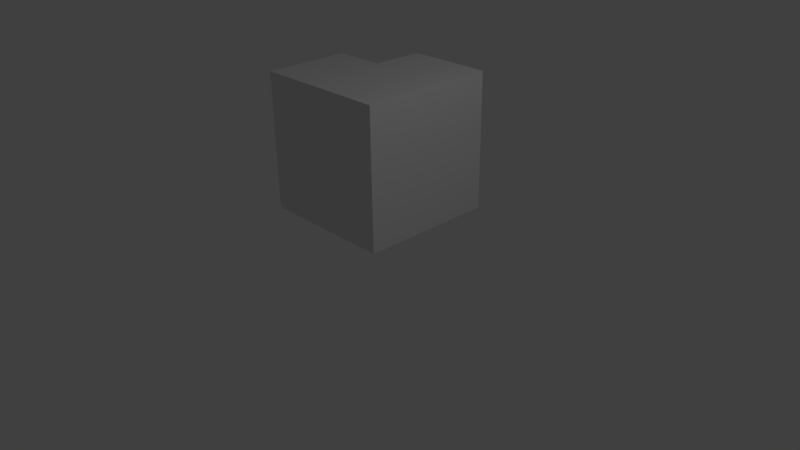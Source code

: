 # Source: 1.blend  (saved by Blender 2.77.0; exported with 4.5.12 LTS)
import bpy
from mathutils import Matrix  # noqa: F401  (used for matrix-valued properties, if any)

bpy.ops.wm.read_factory_settings(use_empty=True)
scene = bpy.context.scene
scene.name = 'Scene'

# ---- collections
col_collection_1 = bpy.data.collections.new('Collection 1'); scene.collection.children.link(col_collection_1)

# ---- materials (node trees are filled in below, after node groups)
mat_material_004 = bpy.data.materials.new('Material.004')
mat_material_004.alpha_threshold = 0.0
mat_material_004.use_transparent_shadow = False
mat_material_004.roughness = 0.5
mat_material_004.line_color = (0.0, 0.0, 0.0, 1.0)

# ---- material node trees

# ---- world
world_world = bpy.data.worlds.new('World'); scene.world = world_world
world_world.color = (0.05088, 0.05088, 0.05088)
world_world.use_sun_shadow = False
world_world.sun_shadow_jitter_overblur = 0.0
world_world.cycles.sampling_method = 'MANUAL'

# ---- cameras
cam_camera = bpy.data.cameras.new('Camera')
cam_camera.clip_end = 100.0
cam_camera.lens = 35.0
cam_camera.sensor_width = 32.0
cam_camera.sensor_height = 18.0
cam_camera.ortho_scale = 7.314
cam_camera.dof.focus_distance = 0.0
cam_camera.dof.aperture_fstop = 128.0

# ---- lights
light_lamp = bpy.data.lights.new('Lamp', 'POINT')
light_lamp.transmission_factor = 0.0
light_lamp.cutoff_distance = 30.0
light_lamp.energy = 100.0
light_lamp.shadow_buffer_clip_start = 1.001
light_lamp.shadow_soft_size = 0.1
light_lamp.shadow_maximum_resolution = 0.006
light_lamp.use_absolute_resolution = True

# ---- meshes
me_cube_003 = bpy.data.meshes.new('Cube.003')
me_cube_003.from_pydata([(1.0, 1.0, -1.0), (1.0, -1.0, -1.0), (-1.0, -1.0, -1.0), (-1.0, 1.0, -1.0), (1.0, 1.0, 1.0), (1.0, -1.0, 1.0), (-1.0, -1.0, 1.0), (1.0, -5.96e-08, -1.0), (1.788e-07, 1.0, -1.0), (1.0, 1.0, 0.0), (0.0, -1.0, -1.0), (1.0, -1.0, 0.0), (-1.0, 2.98e-07, -1.0), (-1.0, -1.0, 0.0), (1.0, -5.364e-07, 1.0), (2.384e-07, 1.0, 1.0), (-5.364e-07, -1.0, 1.0), (-1.0, 1.788e-07, 1.0), (-1.0, 2.384e-07, 0.0), (-2.98e-07, -1.0, 0.0), (1.0, -2.98e-07, 0.0), (-1.49e-07, -1.788e-07, 1.0), (5.96e-08, 1.192e-07, -1.0), (1.0, -0.5, -1.0), (-0.5, 1.0, -1.0), (1.0, 1.0, 0.5), (-0.5, -1.0, -1.0), (1.0, -1.0, 0.5), (-1.0, 0.5, -1.0), (-1.0, -1.0, 0.5), (1.0, -0.5, 1.0), (-0.5, -1.0, 1.0), (1.0, 0.5, -1.0), (0.5, 1.0, -1.0), (1.0, 1.0, -0.5), (0.5, -1.0, -1.0), (1.0, -1.0, -0.5), (-1.0, -0.5, -1.0), (-1.0, -1.0, -0.5), (-1.0, 1.0, -0.5), (1.0, 0.5, 1.0), (0.5, 1.0, 1.0), (0.5, -1.0, 1.0), (-1.0, -0.5, 1.0), (0.5, 1.0, 0.0), (2.384e-07, 1.0, 0.5), (2.086e-07, 1.0, -0.5), (-1.0, -0.5, 0.0), (-1.0, 2.682e-07, -0.5), (-1.0, 2.086e-07, 0.5), (-0.5, -1.0, 0.0), (0.5, -1.0, 0.0), (-1.49e-07, -1.0, -0.5), (-4.172e-07, -1.0, 0.5), (1.0, -0.5, 0.0), (1.0, 0.5, 0.0), (1.0, -1.788e-07, -0.5), (1.0, -4.172e-07, 0.5), (-3.427e-07, -0.5, 1.0), (4.47e-08, 0.5, 1.0), (0.5, -3.576e-07, 1.0), (-0.5, 0.0, 1.0), (-0.5, 2.086e-07, -1.0), (0.5, 2.98e-08, -1.0), (1.192e-07, 0.5, -1.0), (2.98e-08, -0.5, -1.0), (0.5, -0.5, -1.0), (0.5, 0.5, -1.0), (-0.5, 0.5, -1.0), (0.5, 0.5, 1.0), (0.5, -0.5, 1.0), (1.0, 0.5, 0.5), (1.0, 0.5, -0.5), (1.0, -0.5, -0.5), (0.5, -1.0, 0.5), (0.5, -1.0, -0.5), (-0.5, -1.0, -0.5), (-1.0, -0.5, 0.5), (-1.0, -0.5, -0.5), (-1.0, 0.5, -0.5), (0.5, 1.0, -0.5), (0.5, 1.0, 0.5), (-0.5, 1.0, -0.5), (-0.5, -1.0, 0.5), (1.0, -0.5, 0.5), (-0.5, -0.5, 1.0), (-0.5, -0.5, -1.0), (1.0, -0.75, -1.0), (-0.75, 1.0, -1.0), (1.0, 1.0, 0.75), (-0.75, -1.0, -1.0), (1.0, -1.0, 0.75), (-1.0, 0.75, -1.0), (-1.0, -1.0, 0.75), (1.0, -0.75, 1.0), (-0.75, -1.0, 1.0), (1.0, 0.25, -1.0), (0.25, 1.0, -1.0), (1.0, 1.0, -0.25), (0.25, -1.0, -1.0), (1.0, -1.0, -0.25), (-1.0, -0.25, -1.0), (-1.0, -1.0, -0.25), (-1.0, 1.0, -0.25), (1.0, 0.25, 1.0), (0.25, 1.0, 1.0), (0.25, -1.0, 1.0), (-1.0, -0.25, 1.0), (0.25, 1.0, 0.0), (2.384e-07, 1.0, 0.75), (2.235e-07, 1.0, -0.25), (-1.0, -0.25, 0.0), (-1.0, 2.831e-07, -0.75), (-1.0, 2.235e-07, 0.25), (-0.75, -1.0, 0.0), (0.25, -1.0, 0.0), (-7.451e-08, -1.0, -0.75), (-3.576e-07, -1.0, 0.25), (1.0, -0.75, 0.0), (1.0, 0.25, 0.0), (1.0, -1.192e-07, -0.75), (1.0, -3.576e-07, 0.25), (-4.396e-07, -0.75, 1.0), (-5.215e-08, 0.25, 1.0), (0.75, -4.47e-07, 1.0), (-0.25, -8.941e-08, 1.0), (-0.75, 2.533e-07, -1.0), (0.25, 7.451e-08, -1.0), (1.49e-07, 0.75, -1.0), (4.47e-08, -0.25, -1.0), (1.0, -0.25, -1.0), (-0.25, 1.0, -1.0), (1.0, 1.0, 0.25), (-0.25, -1.0, -1.0), (1.0, -1.0, 0.25), (-1.0, 0.25, -1.0), (-1.0, -1.0, 0.25), (1.0, -0.25, 1.0), (-0.25, 1.0, 1.0), (-0.25, -1.0, 1.0), (-1.0, 0.25, 1.0), (1.0, 0.75, -1.0), (0.75, 1.0, -1.0), (1.0, 1.0, -0.75), (0.75, -1.0, -1.0), (1.0, -1.0, -0.75), (-1.0, -0.75, -1.0), (-1.0, -1.0, -0.75), (-1.0, 1.0, -0.75), (1.0, 0.75, 1.0), (0.75, 1.0, 1.0), (0.75, -1.0, 1.0), (-1.0, -0.75, 1.0), (0.75, 1.0, 0.0), (1.937e-07, 1.0, -0.75), (-1.0, 0.25, 0.0), (-1.0, -0.75, 0.0), (-1.0, 2.533e-07, -0.25), (-1.0, 1.937e-07, 0.75), (-0.25, -1.0, 0.0), (0.75, -1.0, 0.0), (-2.235e-07, -1.0, -0.25), (-4.768e-07, -1.0, 0.75), (1.0, -0.25, 0.0), (1.0, 0.75, 0.0), (1.0, -2.384e-07, -0.25), (1.0, -4.768e-07, 0.75), (-2.459e-07, -0.25, 1.0), (1.416e-07, 0.75, 1.0), (0.25, -2.682e-07, 1.0), (-0.75, 8.941e-08, 1.0), (-0.25, 1.639e-07, -1.0), (0.75, -1.49e-08, -1.0), (8.941e-08, 0.25, -1.0), (1.49e-08, -0.75, -1.0), (0.25, -0.5, -1.0), (0.75, -0.5, -1.0), (0.5, -0.25, -1.0), (0.5, -0.75, -1.0), (0.25, 0.5, -1.0), (0.75, 0.5, -1.0), (0.5, 0.75, -1.0), (0.5, 0.25, -1.0), (-0.75, 0.5, -1.0), (-0.25, 0.5, -1.0), (-0.5, 0.75, -1.0), (-0.5, 0.25, -1.0), (-0.5, 0.25, 1.0), (-0.25, 0.5, 1.0), (0.5, 0.25, 1.0), (0.5, 0.75, 1.0), (0.75, 0.5, 1.0), (0.25, 0.5, 1.0), (0.5, -0.75, 1.0), (0.5, -0.25, 1.0), (0.75, -0.5, 1.0), (0.25, -0.5, 1.0), (1.0, 0.25, 0.5), (1.0, 0.75, 0.5), (1.0, 0.5, 0.25), (1.0, 0.5, 0.75), (1.0, 0.25, -0.5), (1.0, 0.75, -0.5), (1.0, 0.5, -0.75), (1.0, 0.5, -0.25), (1.0, -0.75, -0.5), (1.0, -0.25, -0.5), (1.0, -0.5, -0.75), (1.0, -0.5, -0.25), (0.25, -1.0, 0.5), (0.75, -1.0, 0.5), (0.5, -1.0, 0.25), (0.5, -1.0, 0.75), (0.25, -1.0, -0.5), (0.75, -1.0, -0.5), (0.5, -1.0, -0.75), (0.5, -1.0, -0.25), (-0.75, -1.0, -0.5), (-0.25, -1.0, -0.5), (-0.5, -1.0, -0.75), (-0.5, -1.0, -0.25), (-1.0, -0.25, 0.5), (-1.0, -0.75, 0.5), (-1.0, -0.5, 0.25), (-1.0, -0.5, 0.75), (-1.0, -0.25, -0.5), (-1.0, -0.75, -0.5), (-1.0, -0.5, -0.75), (-1.0, -0.5, -0.25), (-1.0, 0.75, -0.5), (-1.0, 0.25, -0.5), (-1.0, 0.5, -0.75), (-1.0, 0.5, -0.25), (0.25, 1.0, -0.5), (0.75, 1.0, -0.5), (0.5, 1.0, -0.25), (0.5, 1.0, -0.75), (0.25, 1.0, 0.5), (0.75, 1.0, 0.5), (0.5, 1.0, 0.75), (0.5, 1.0, 0.25), (-0.75, 1.0, -0.5), (-0.25, 1.0, -0.5), (-0.5, 1.0, -0.25), (-0.5, 1.0, -0.75), (-1.0, 0.25, 0.5), (-0.75, -1.0, 0.5), (-0.25, -1.0, 0.5), (-0.5, -1.0, 0.25), (-0.5, -1.0, 0.75), (1.0, -0.75, 0.5), (1.0, -0.25, 0.5), (1.0, -0.5, 0.25), (1.0, -0.5, 0.75), (-0.5, -0.75, 1.0), (-0.5, -0.25, 1.0), (-0.25, -0.5, 1.0), (-0.75, -0.5, 1.0), (-0.75, -0.5, -1.0), (-0.25, -0.5, -1.0), (-0.5, -0.25, -1.0), (-0.5, -0.75, -1.0), (-0.25, -0.75, -1.0), (-0.25, -0.25, -1.0), (-0.75, -0.25, -1.0), (-0.75, -0.25, 1.0), (-0.25, -0.25, 1.0), (-0.25, -0.75, 1.0), (1.0, -0.25, 0.75), (1.0, -0.25, 0.25), (1.0, -0.75, 0.25), (-0.25, -1.0, 0.75), (-0.25, -1.0, 0.25), (-0.75, -1.0, 0.25), (-1.0, 0.25, 0.75), (-1.0, 0.25, 0.25), (-0.25, 1.0, -0.75), (-0.25, 1.0, -0.25), (-0.75, 1.0, -0.25), (0.75, 1.0, 0.25), (0.75, 1.0, 0.75), (0.25, 1.0, 0.75), (0.75, 1.0, -0.75), (0.75, 1.0, -0.25), (0.25, 1.0, -0.25), (-1.0, 0.25, -0.25), (-1.0, 0.25, -0.75), (-1.0, 0.75, -0.75), (-1.0, -0.75, -0.25), (-1.0, -0.75, -0.75), (-1.0, -0.25, -0.75), (-1.0, -0.75, 0.75), (-1.0, -0.75, 0.25), (-1.0, -0.25, 0.25), (-0.25, -1.0, -0.25), (-0.25, -1.0, -0.75), (-0.75, -1.0, -0.75), (0.75, -1.0, -0.25), (0.75, -1.0, -0.75), (0.25, -1.0, -0.75), (0.75, -1.0, 0.75), (0.75, -1.0, 0.25), (0.25, -1.0, 0.25), (1.0, -0.25, -0.25), (1.0, -0.25, -0.75), (1.0, -0.75, -0.75), (1.0, 0.75, -0.25), (1.0, 0.75, -0.75), (1.0, 0.25, -0.75), (1.0, 0.75, 0.75), (1.0, 0.75, 0.25), (1.0, 0.25, 0.25), (0.25, -0.25, 1.0), (0.75, -0.25, 1.0), (0.75, -0.75, 1.0), (0.25, 0.75, 1.0), (0.75, 0.75, 1.0), (0.75, 0.25, 1.0), (-0.25, 0.75, 1.0), (-0.25, 0.25, 1.0), (-0.25, 0.25, -1.0), (-0.25, 0.75, -1.0), (-0.75, 0.75, -1.0), (0.75, 0.25, -1.0), (0.75, 0.75, -1.0), (0.25, 0.75, -1.0), (0.75, -0.75, -1.0), (0.75, -0.25, -1.0), (0.25, -0.25, -1.0), (0.25, -0.75, -1.0), (0.25, 0.25, -1.0), (-0.75, 0.25, -1.0), (-0.75, 0.25, 1.0), (0.25, 0.25, 1.0), (0.25, -0.75, 1.0), (1.0, 0.25, 0.75), (1.0, 0.25, -0.25), (1.0, -0.75, -0.25), (0.25, -1.0, 0.75), (0.25, -1.0, -0.25), (-0.75, -1.0, -0.25), (-1.0, -0.25, 0.75), (-1.0, -0.25, -0.25), (-1.0, 0.75, -0.25), (0.25, 1.0, -0.75), (0.25, 1.0, 0.25), (-0.75, 1.0, -0.75), (-0.75, -1.0, 0.75), (1.0, -0.75, 0.75), (-0.75, -0.75, 1.0), (-0.75, -0.75, -1.0), (1.056, -1.681, -0.1939), (1.056, -0.6814, -1.194)], [(351, 352)], [(350, 90, 2, 146), (349, 152, 6, 95), (348, 94, 5, 91), (347, 95, 6, 93), (346, 88, 3, 148), (344, 97, 8, 154), (342, 111, 18, 157), (341, 107, 17, 158), (340, 114, 13, 102), (339, 115, 19, 161), (338, 106, 16, 162), (337, 118, 11, 100), (336, 119, 20, 165), (335, 104, 14, 166), (334, 122, 16, 106), (333, 123, 21, 169), (332, 140, 17, 170), (331, 126, 12, 135), (330, 127, 22, 173), (329, 99, 10, 174), (328, 175, 65, 129), (327, 176, 66, 177), (326, 144, 35, 178), (325, 179, 64, 128), (324, 180, 67, 181), (323, 172, 63, 182), (322, 183, 28, 92), (321, 184, 68, 185), (320, 171, 62, 186), (319, 187, 61, 125), (317, 189, 60, 124), (316, 190, 69, 191), (315, 168, 59, 192), (314, 193, 42, 151), (313, 194, 70, 195), (312, 167, 58, 196), (311, 197, 57, 121), (310, 198, 71, 199), (309, 149, 40, 200), (308, 201, 56, 120), (307, 202, 72, 203), (306, 164, 55, 204), (305, 205, 36, 145), (304, 206, 73, 207), (303, 163, 54, 208), (302, 209, 53, 117), (301, 210, 74, 211), (300, 151, 42, 212), (299, 213, 52, 116), (298, 214, 75, 215), (297, 160, 51, 216), (296, 217, 38, 147), (295, 218, 76, 219), (294, 159, 50, 220), (293, 221, 49, 113), (292, 222, 77, 223), (291, 152, 43, 224), (290, 225, 48, 112), (289, 226, 78, 227), (288, 156, 47, 228), (287, 229, 39, 148), (286, 230, 79, 231), (284, 233, 46, 110), (283, 234, 80, 235), (282, 142, 33, 236), (281, 237, 45, 109), (280, 238, 81, 239), (279, 153, 44, 240), (278, 241, 39, 103), (277, 242, 82, 243), (276, 131, 24, 244), (273, 246, 29, 136), (272, 247, 83, 248), (271, 139, 31, 249), (270, 250, 27, 134), (269, 251, 84, 252), (268, 137, 30, 253), (267, 254, 31, 139), (266, 255, 85, 256), (265, 107, 43, 257), (264, 258, 37, 101), (263, 259, 86, 260), (262, 133, 26, 261), (259, 262, 261, 86), (65, 174, 262, 259), (174, 10, 133, 262), (171, 263, 260, 62), (22, 129, 263, 171), (129, 65, 259, 263), (126, 264, 101, 12), (62, 260, 264, 126), (260, 86, 258, 264), (255, 265, 257, 85), (61, 170, 265, 255), (170, 17, 107, 265), (167, 266, 256, 58), (21, 125, 266, 167), (125, 61, 255, 266), (122, 267, 139, 16), (58, 256, 267, 122), (256, 85, 254, 267), (251, 268, 253, 84), (57, 166, 268, 251), (166, 14, 137, 268), (163, 269, 252, 54), (20, 121, 269, 163), (121, 57, 251, 269), (118, 270, 134, 11), (54, 252, 270, 118), (252, 84, 250, 270), (247, 271, 249, 83), (53, 162, 271, 247), (162, 16, 139, 271), (159, 272, 248, 50), (19, 117, 272, 159), (117, 53, 247, 272), (114, 273, 136, 13), (50, 248, 273, 114), (248, 83, 246, 273), (49, 158, 274, 245), (158, 17, 140, 274), (18, 113, 275, 155), (113, 49, 245, 275), (242, 276, 244, 82), (46, 154, 276, 242), (154, 8, 131, 276), (110, 46, 242, 277), (243, 82, 241, 278), (15, 109, 45, 103, 138), (138, 103, 343, 232, 285, 319, 188, 318), (274, 140, 332, 187, 319, 285, 155, 275, 245), (238, 279, 240, 81), (25, 132, 279, 238), (132, 9, 153, 279), (150, 280, 239, 41), (4, 89, 280, 150), (89, 25, 238, 280), (105, 281, 109, 15), (41, 239, 281, 105), (239, 81, 237, 281), (234, 282, 236, 80), (34, 143, 282, 234), (143, 0, 142, 282), (153, 283, 235, 44), (9, 98, 283, 153), (98, 34, 234, 283), (44, 235, 284, 108), (235, 80, 233, 284), (230, 285, 232, 79), (48, 157, 285, 230), (157, 18, 155, 285), (135, 286, 231, 28), (12, 112, 286, 135), (112, 48, 230, 286), (92, 287, 148, 3), (28, 231, 287, 92), (231, 79, 229, 287), (226, 288, 228, 78), (38, 102, 288, 226), (102, 13, 156, 288), (146, 289, 227, 37), (2, 147, 289, 146), (147, 38, 226, 289), (101, 290, 112, 12), (37, 227, 290, 101), (227, 78, 225, 290), (222, 291, 224, 77), (29, 93, 291, 222), (93, 6, 152, 291), (156, 292, 223, 47), (13, 136, 292, 156), (136, 29, 222, 292), (111, 293, 113, 18), (47, 223, 293, 111), (223, 77, 221, 293), (218, 294, 220, 76), (52, 161, 294, 218), (161, 19, 159, 294), (133, 295, 219, 26), (10, 116, 295, 133), (116, 52, 218, 295), (90, 296, 147, 2), (26, 219, 296, 90), (219, 76, 217, 296), (214, 297, 216, 75), (36, 100, 297, 214), (100, 11, 160, 297), (144, 298, 215, 35), (1, 145, 298, 144), (145, 36, 214, 298), (99, 299, 116, 10), (35, 215, 299, 99), (215, 75, 213, 299), (210, 300, 212, 74), (27, 91, 300, 210), (91, 5, 151, 300), (160, 301, 211, 51), (11, 134, 301, 160), (134, 27, 210, 301), (115, 302, 117, 19), (51, 211, 302, 115), (211, 74, 209, 302), (206, 303, 208, 73), (56, 165, 303, 206), (165, 20, 163, 303), (130, 304, 207, 23), (7, 120, 304, 130), (120, 56, 206, 304), (87, 305, 145, 1), (23, 207, 305, 87), (207, 73, 205, 305), (202, 306, 204, 72), (34, 98, 306, 202), (98, 9, 164, 306), (141, 307, 203, 32), (0, 143, 307, 141), (143, 34, 202, 307), (96, 308, 120, 7), (32, 203, 308, 96), (203, 72, 201, 308), (198, 309, 200, 71), (25, 89, 309, 198), (89, 4, 149, 309), (164, 310, 199, 55), (9, 132, 310, 164), (132, 25, 198, 310), (119, 311, 121, 20), (55, 199, 311, 119), (199, 71, 197, 311), (194, 312, 196, 70), (60, 169, 312, 194), (169, 21, 167, 312), (137, 313, 195, 30), (14, 124, 313, 137), (124, 60, 194, 313), (94, 314, 151, 5), (30, 195, 314, 94), (195, 70, 193, 314), (190, 315, 192, 69), (41, 105, 315, 190), (105, 15, 168, 315), (149, 316, 191, 40), (4, 150, 316, 149), (150, 41, 190, 316), (104, 317, 124, 14), (40, 191, 317, 104), (191, 69, 189, 317), (168, 318, 188, 59), (15, 138, 318, 168), (123, 319, 125, 21), (59, 188, 319, 123), (184, 320, 186, 68), (64, 173, 320, 184), (173, 22, 171, 320), (131, 321, 185, 24), (8, 128, 321, 131), (128, 64, 184, 321), (88, 322, 92, 3), (24, 185, 322, 88), (185, 68, 183, 322), (180, 323, 182, 67), (32, 96, 323, 180), (96, 7, 172, 323), (142, 324, 181, 33), (0, 141, 324, 142), (141, 32, 180, 324), (97, 325, 128, 8), (33, 181, 325, 97), (181, 67, 179, 325), (176, 326, 178, 66), (23, 87, 326, 176), (87, 1, 144, 326), (172, 327, 177, 63), (7, 130, 327, 172), (130, 23, 176, 327), (127, 328, 129, 22), (63, 177, 328, 127), (177, 66, 175, 328), (175, 329, 174, 65), (66, 178, 329, 175), (178, 35, 99, 329), (179, 330, 173, 64), (67, 182, 330, 179), (182, 63, 127, 330), (183, 331, 135, 28), (68, 186, 331, 183), (186, 62, 126, 331), (187, 332, 170, 61), (189, 333, 169, 60), (69, 192, 333, 189), (192, 59, 123, 333), (193, 334, 106, 42), (70, 196, 334, 193), (196, 58, 122, 334), (197, 335, 166, 57), (71, 200, 335, 197), (200, 40, 104, 335), (201, 336, 165, 56), (72, 204, 336, 201), (204, 55, 119, 336), (205, 337, 100, 36), (73, 208, 337, 205), (208, 54, 118, 337), (209, 338, 162, 53), (74, 212, 338, 209), (212, 42, 106, 338), (213, 339, 161, 52), (75, 216, 339, 213), (216, 51, 115, 339), (217, 340, 102, 38), (76, 220, 340, 217), (220, 50, 114, 340), (221, 341, 158, 49), (77, 224, 341, 221), (224, 43, 107, 341), (225, 342, 157, 48), (78, 228, 342, 225), (228, 47, 111, 342), (229, 343, 103, 39), (79, 232, 343, 229), (233, 344, 154, 46), (80, 236, 344, 233), (236, 33, 97, 344), (45, 237, 345, 108, 284, 110, 277, 243, 278, 103), (81, 240, 345, 237), (240, 44, 108, 345), (241, 346, 148, 39), (82, 244, 346, 241), (244, 24, 88, 346), (246, 347, 93, 29), (83, 249, 347, 246), (249, 31, 95, 347), (250, 348, 91, 27), (84, 253, 348, 250), (253, 30, 94, 348), (254, 349, 95, 31), (85, 257, 349, 254), (257, 43, 152, 349), (258, 350, 146, 37), (86, 261, 350, 258), (261, 26, 90, 350)])
_uv = me_cube_003.uv_layers.new(name='UVMap')
_uv.uv.foreach_set('vector', [0.4342, 0.7076, 0.4181, 0.7076, 0.4181, 0.6917, 0.4342, 0.6917, 0.9242, 0.1118, 0.9403, 0.1118, 0.9403, 0.1278, 0.9242, 0.1278, 0.01616, 0.4092, 0.01616, 0.4252, 0.0, 0.4252, 0.0, 0.4092, 0.6929, 0.3244, 0.6767, 0.3244, 0.6767, 0.3084, 0.6929, 0.3084, 0.7899, 0.6757, 0.806, 0.6757, 0.806, 0.6917, 0.7899, 0.6917, 0.7899, 0.6118, 0.806, 0.6118, 0.806, 0.6278, 0.7899, 0.6278, 0.08082, 0.2171, 0.08082, 0.2331, 0.06466, 0.2331, 0.06466, 0.2171, 0.08082, 0.281, 0.08082, 0.297, 0.06466, 0.297, 0.06466, 0.281, 0.7575, 0.3244, 0.7414, 0.3244, 0.7414, 0.3084, 0.7575, 0.3084, 0.7575, 0.3883, 0.7414, 0.3883, 0.7414, 0.3723, 0.7575, 0.3723, 0.6929, 0.3883, 0.6767, 0.3883, 0.6767, 0.3723, 0.6929, 0.3723, 0.01616, 0.3454, 0.01616, 0.3613, 2.312e-08, 0.3613, 2.312e-08, 0.3454, 0.08082, 0.3454, 0.08082, 0.3613, 0.06466, 0.3613, 0.06466, 0.3454, 0.08082, 0.4092, 0.08082, 0.4252, 0.06466, 0.4252, 0.06466, 0.4092, 0.8595, 0.1118, 0.8757, 0.1118, 0.8757, 0.1278, 0.8595, 0.1278, 0.8595, 0.04791, 0.8757, 0.04791, 0.8757, 0.06388, 0.8595, 0.06388, 0.9242, 0.04791, 0.9403, 0.04791, 0.9403, 0.06388, 0.9242, 0.06388, 0.4989, 0.7076, 0.4827, 0.7076, 0.4827, 0.6917, 0.4989, 0.6917, 0.4989, 0.7715, 0.4827, 0.7715, 0.4827, 0.7556, 0.4989, 0.7556, 0.4342, 0.7715, 0.4181, 0.7715, 0.4181, 0.7556, 0.4342, 0.7556, 0.4666, 0.7715, 0.4504, 0.7715, 0.4504, 0.7556, 0.4666, 0.7556, 0.4666, 0.8035, 0.4504, 0.8035, 0.4504, 0.7875, 0.4666, 0.7875, 0.4342, 0.8035, 0.4181, 0.8035, 0.4181, 0.7875, 0.4342, 0.7875, 0.5312, 0.7715, 0.5151, 0.7715, 0.5151, 0.7556, 0.5312, 0.7556, 0.5312, 0.8035, 0.5151, 0.8035, 0.5151, 0.7875, 0.5312, 0.7875, 0.4989, 0.8035, 0.4827, 0.8035, 0.4827, 0.7875, 0.4989, 0.7875, 0.5312, 0.7076, 0.5151, 0.7076, 0.5151, 0.6917, 0.5312, 0.6917, 0.5312, 0.7396, 0.5151, 0.7396, 0.5151, 0.7236, 0.5312, 0.7236, 0.4989, 0.7396, 0.4827, 0.7396, 0.4827, 0.7236, 0.4989, 0.7236, 0.8918, 0.04791, 0.908, 0.04791, 0.908, 0.06388, 0.8918, 0.06388, 0.8272, 0.04791, 0.8433, 0.04791, 0.8433, 0.06388, 0.8272, 0.06388, 0.8272, 0.01597, 0.8433, 0.01597, 0.8433, 0.03194, 0.8272, 0.03194, 0.8595, 0.01597, 0.8757, 0.01597, 0.8757, 0.03194, 0.8595, 0.03194, 0.8272, 0.1118, 0.8433, 0.1118, 0.8433, 0.1278, 0.8272, 0.1278, 0.8272, 0.07985, 0.8433, 0.07985, 0.8433, 0.09582, 0.8272, 0.09582, 0.8595, 0.07985, 0.8757, 0.07985, 0.8757, 0.09582, 0.8595, 0.09582, 0.08082, 0.3773, 0.08082, 0.3933, 0.06466, 0.3933, 0.06466, 0.3773, 0.1132, 0.3773, 0.1132, 0.3933, 0.09699, 0.3933, 0.09699, 0.3773, 0.1132, 0.4092, 0.1132, 0.4252, 0.09699, 0.4252, 0.09699, 0.4092, 0.08082, 0.3134, 0.08082, 0.3294, 0.06466, 0.3294, 0.06466, 0.3134, 0.1132, 0.3134, 0.1132, 0.3294, 0.09699, 0.3294, 0.09699, 0.3134, 0.1132, 0.3454, 0.1132, 0.3613, 0.09699, 0.3613, 0.09699, 0.3454, 0.01616, 0.3134, 0.01616, 0.3294, 3.469e-08, 0.3294, 4.239e-08, 0.3134, 0.04849, 0.3134, 0.04849, 0.3294, 0.03233, 0.3294, 0.03233, 0.3134, 0.04849, 0.3454, 0.04849, 0.3613, 0.03233, 0.3613, 0.03233, 0.3454, 0.7252, 0.3883, 0.709, 0.3883, 0.709, 0.3723, 0.7252, 0.3723, 0.7252, 0.4202, 0.709, 0.4202, 0.709, 0.4042, 0.7252, 0.4042, 0.6929, 0.4202, 0.6767, 0.4202, 0.6767, 0.4042, 0.6929, 0.4042, 0.7899, 0.3883, 0.7737, 0.3883, 0.7737, 0.3723, 0.7899, 0.3723, 0.7899, 0.4202, 0.7737, 0.4202, 0.7737, 0.4042, 0.7899, 0.4042, 0.7575, 0.4202, 0.7414, 0.4202, 0.7414, 0.4042, 0.7575, 0.4042, 0.7899, 0.3244, 0.7737, 0.3244, 0.7737, 0.3084, 0.7899, 0.3084, 0.7899, 0.3563, 0.7737, 0.3563, 0.7737, 0.3403, 0.7899, 0.3403, 0.7575, 0.3563, 0.7414, 0.3563, 0.7414, 0.3403, 0.7575, 0.3403, 0.08082, 0.249, 0.08082, 0.265, 0.06466, 0.265, 0.06466, 0.249, 0.1132, 0.249, 0.1132, 0.265, 0.09699, 0.265, 0.09699, 0.249, 0.1132, 0.281, 0.1132, 0.297, 0.09699, 0.297, 0.09699, 0.281, 0.08082, 0.1852, 0.08082, 0.2011, 0.06466, 0.2011, 0.06466, 0.1852, 0.1132, 0.1852, 0.1132, 0.2011, 0.09699, 0.2011, 0.09699, 0.1852, 0.1132, 0.2171, 0.1132, 0.2331, 0.09699, 0.2331, 0.09699, 0.2171, 0.01616, 0.1852, 0.01616, 0.2011, 7.708e-09, 0.2011, 7.708e-09, 0.1852, 0.04849, 0.1852, 0.04849, 0.2011, 0.03233, 0.2011, 0.03233, 0.1852, 0.7575, 0.6118, 0.7737, 0.6118, 0.7737, 0.6278, 0.7575, 0.6278, 0.7575, 0.5799, 0.7737, 0.5799, 0.7737, 0.5959, 0.7575, 0.5959, 0.7899, 0.5799, 0.806, 0.5799, 0.806, 0.5959, 0.7899, 0.5959, 0.6929, 0.6118, 0.709, 0.6118, 0.709, 0.6278, 0.6929, 0.6278, 0.6929, 0.5799, 0.709, 0.5799, 0.709, 0.5959, 0.6929, 0.5959, 0.7252, 0.5799, 0.7414, 0.5799, 0.7414, 0.5959, 0.7252, 0.5959, 0.7575, 0.6757, 0.7737, 0.6757, 0.7737, 0.6917, 0.7575, 0.6917, 0.7575, 0.6438, 0.7737, 0.6438, 0.7737, 0.6597, 0.7575, 0.6597, 0.7899, 0.6438, 0.806, 0.6438, 0.806, 0.6597, 0.7899, 0.6597, 0.7252, 0.3244, 0.709, 0.3244, 0.709, 0.3084, 0.7252, 0.3084, 0.7252, 0.3563, 0.709, 0.3563, 0.709, 0.3403, 0.7252, 0.3403, 0.6929, 0.3563, 0.6767, 0.3563, 0.6767, 0.3403, 0.6929, 0.3403, 0.01616, 0.3773, 0.01616, 0.3933, 7.708e-09, 0.3933, 7.708e-09, 0.3773, 0.04849, 0.3773, 0.04849, 0.3933, 0.03233, 0.3933, 0.03233, 0.3773, 0.04849, 0.4092, 0.04849, 0.4252, 0.03233, 0.4252, 0.03233, 0.4092, 0.8918, 0.1118, 0.908, 0.1118, 0.908, 0.1278, 0.8918, 0.1278, 0.8918, 0.07985, 0.908, 0.07985, 0.908, 0.09582, 0.8918, 0.09582, 0.9242, 0.07985, 0.9403, 0.07985, 0.9403, 0.09582, 0.9242, 0.09582, 0.4666, 0.7076, 0.4504, 0.7076, 0.4504, 0.6917, 0.4666, 0.6917, 0.4666, 0.7396, 0.4504, 0.7396, 0.4504, 0.7236, 0.4666, 0.7236, 0.4342, 0.7396, 0.4181, 0.7396, 0.4181, 0.7236, 0.4342, 0.7236, 0.4504, 0.7396, 0.4342, 0.7396, 0.4342, 0.7236, 0.4504, 0.7236, 0.4504, 0.7556, 0.4342, 0.7556, 0.4342, 0.7396, 0.4504, 0.7396, 0.4342, 0.7556, 0.4181, 0.7556, 0.4181, 0.7396, 0.4342, 0.7396, 0.4827, 0.7396, 0.4666, 0.7396, 0.4666, 0.7236, 0.4827, 0.7236, 0.4827, 0.7556, 0.4666, 0.7556, 0.4666, 0.7396, 0.4827, 0.7396, 0.4666, 0.7556, 0.4504, 0.7556, 0.4504, 0.7396, 0.4666, 0.7396, 0.4827, 0.7076, 0.4666, 0.7076, 0.4666, 0.6917, 0.4827, 0.6917, 0.4827, 0.7236, 0.4666, 0.7236, 0.4666, 0.7076, 0.4827, 0.7076, 0.4666, 0.7236, 0.4504, 0.7236, 0.4504, 0.7076, 0.4666, 0.7076, 0.908, 0.07985, 0.9242, 0.07985, 0.9242, 0.09582, 0.908, 0.09582, 0.908, 0.06388, 0.9242, 0.06388, 0.9242, 0.07985, 0.908, 0.07985, 0.9242, 0.06388, 0.9403, 0.06388, 0.9403, 0.07985, 0.9242, 0.07985, 0.8757, 0.07985, 0.8918, 0.07985, 0.8918, 0.09582, 0.8757, 0.09582, 0.8757, 0.06388, 0.8918, 0.06388, 0.8918, 0.07985, 0.8757, 0.07985, 0.8918, 0.06388, 0.908, 0.06388, 0.908, 0.07985, 0.8918, 0.07985, 0.8757, 0.1118, 0.8918, 0.1118, 0.8918, 0.1278, 0.8757, 0.1278, 0.8757, 0.09582, 0.8918, 0.09582, 0.8918, 0.1118, 0.8757, 0.1118, 0.8918, 0.09582, 0.908, 0.09582, 0.908, 0.1118, 0.8918, 0.1118, 0.04849, 0.3933, 0.04849, 0.4092, 0.03233, 0.4092, 0.03233, 0.3933, 0.06466, 0.3933, 0.06466, 0.4092, 0.04849, 0.4092, 0.04849, 0.3933, 0.06466, 0.4092, 0.06466, 0.4252, 0.04849, 0.4252, 0.04849, 0.4092, 0.04849, 0.3613, 0.04849, 0.3773, 0.03233, 0.3773, 0.03233, 0.3613, 0.06466, 0.3613, 0.06466, 0.3773, 0.04849, 0.3773, 0.04849, 0.3613, 0.06466, 0.3773, 0.06466, 0.3933, 0.04849, 0.3933, 0.04849, 0.3773, 0.01616, 0.3613, 0.01616, 0.3773, 7.708e-09, 0.3773, 2.312e-08, 0.3613, 0.03233, 0.3613, 0.03233, 0.3773, 0.01616, 0.3773, 0.01616, 0.3613, 0.03233, 0.3773, 0.03233, 0.3933, 0.01616, 0.3933, 0.01616, 0.3773, 0.709, 0.3563, 0.6929, 0.3563, 0.6929, 0.3403, 0.709, 0.3403, 0.709, 0.3723, 0.6929, 0.3723, 0.6929, 0.3563, 0.709, 0.3563, 0.6929, 0.3723, 0.6767, 0.3723, 0.6767, 0.3563, 0.6929, 0.3563, 0.7414, 0.3563, 0.7252, 0.3563, 0.7252, 0.3403, 0.7414, 0.3403, 0.7414, 0.3723, 0.7252, 0.3723, 0.7252, 0.3563, 0.7414, 0.3563, 0.7252, 0.3723, 0.709, 0.3723, 0.709, 0.3563, 0.7252, 0.3563, 0.7414, 0.3244, 0.7252, 0.3244, 0.7252, 0.3084, 0.7414, 0.3084, 0.7414, 0.3403, 0.7252, 0.3403, 0.7252, 0.3244, 0.7414, 0.3244, 0.7252, 0.3403, 0.709, 0.3403, 0.709, 0.3244, 0.7252, 0.3244, 0.06466, 0.265, 0.06466, 0.281, 0.04849, 0.281, 0.04849, 0.265, 0.06466, 0.281, 0.06466, 0.297, 0.04849, 0.297, 0.04849, 0.281, 0.06466, 0.2331, 0.06466, 0.249, 0.04849, 0.249, 0.04849, 0.2331, 0.06466, 0.249, 0.06466, 0.265, 0.04849, 0.265, 0.04849, 0.249, 0.7737, 0.6438, 0.7899, 0.6438, 0.7899, 0.6597, 0.7737, 0.6597, 0.7737, 0.6278, 0.7899, 0.6278, 0.7899, 0.6438, 0.7737, 0.6438, 0.7899, 0.6278, 0.806, 0.6278, 0.806, 0.6438, 0.7899, 0.6438, 0.7575, 0.6278, 0.7737, 0.6278, 0.7737, 0.6438, 0.7575, 0.6438, 0.7575, 0.6597, 0.7737, 0.6597, 0.7737, 0.6757, 0.7575, 0.6757, 0.6767, 0.6278, 0.6929, 0.6278, 0.709, 0.6278, 0.7575, 0.6917, 0.6767, 0.6438, 3.083e-08, 0.2974, 7.708e-09, 0.2171, 0.01616, 0.2171, 0.03233, 0.2171, 0.04849, 0.2171, 0.04849, 0.2974, 0.03233, 0.2974, 0.01616, 0.2974, 0.9838, 0.6278, 0.9838, 0.6438, 0.9677, 0.6438, 0.9515, 0.6438, 0.9353, 0.6438, 0.9838, 0.5639, 0.9838, 0.5799, 0.9838, 0.5959, 0.9838, 0.6118, 0.709, 0.5799, 0.7252, 0.5799, 0.7252, 0.5959, 0.709, 0.5959, 0.709, 0.5639, 0.7252, 0.5639, 0.7252, 0.5799, 0.709, 0.5799, 0.7252, 0.5639, 0.7414, 0.5639, 0.7414, 0.5799, 0.7252, 0.5799, 0.6767, 0.5799, 0.6929, 0.5799, 0.6929, 0.5959, 0.6767, 0.5959, 0.6767, 0.5639, 0.6929, 0.5639, 0.6929, 0.5799, 0.6767, 0.5799, 0.6929, 0.5639, 0.709, 0.5639, 0.709, 0.5799, 0.6929, 0.5799, 0.6767, 0.6118, 0.6929, 0.6118, 0.6929, 0.6278, 0.6767, 0.6278, 0.6767, 0.5959, 0.6929, 0.5959, 0.6929, 0.6118, 0.6767, 0.6118, 0.6929, 0.5959, 0.709, 0.5959, 0.709, 0.6118, 0.6929, 0.6118, 0.7737, 0.5799, 0.7899, 0.5799, 0.7899, 0.5959, 0.7737, 0.5959, 0.7737, 0.5639, 0.7899, 0.5639, 0.7899, 0.5799, 0.7737, 0.5799, 0.7899, 0.5639, 0.806, 0.5639, 0.806, 0.5799, 0.7899, 0.5799, 0.7414, 0.5799, 0.7575, 0.5799, 0.7575, 0.5959, 0.7414, 0.5959, 0.7414, 0.5639, 0.7575, 0.5639, 0.7575, 0.5799, 0.7414, 0.5799, 0.7575, 0.5639, 0.7737, 0.5639, 0.7737, 0.5799, 0.7575, 0.5799, 0.7414, 0.5959, 0.7575, 0.5959, 0.7575, 0.6118, 0.7414, 0.6118, 0.7575, 0.5959, 0.7737, 0.5959, 0.7737, 0.6118, 0.7575, 0.6118, 0.04849, 0.2011, 0.04849, 0.2171, 0.03233, 0.2171, 0.03233, 0.2011, 0.06466, 0.2011, 0.06466, 0.2171, 0.04849, 0.2171, 0.04849, 0.2011, 0.06466, 0.2171, 0.06466, 0.2331, 0.04849, 0.2331, 0.04849, 0.2171, 0.04849, 0.1692, 0.04849, 0.1852, 0.03233, 0.1852, 0.03233, 0.1692, 0.06466, 0.1692, 0.06466, 0.1852, 0.04849, 0.1852, 0.04849, 0.1692, 0.06466, 0.1852, 0.06466, 0.2011, 0.04849, 0.2011, 0.04849, 0.1852, 0.01616, 0.1692, 0.01616, 0.1852, 7.708e-09, 0.1852, 0.0, 0.1692, 0.03233, 0.1692, 0.03233, 0.1852, 0.01616, 0.1852, 0.01616, 0.1692, 0.03233, 0.1852, 0.03233, 0.2011, 0.01616, 0.2011, 0.01616, 0.1852, 0.1132, 0.2011, 0.1132, 0.2171, 0.09699, 0.2171, 0.09699, 0.2011, 0.1293, 0.2011, 0.1293, 0.2171, 0.1132, 0.2171, 0.1132, 0.2011, 0.1293, 0.2171, 0.1293, 0.2331, 0.1132, 0.2331, 0.1132, 0.2171, 0.1132, 0.1692, 0.1132, 0.1852, 0.09699, 0.1852, 0.09699, 0.1692, 0.1293, 0.1692, 0.1293, 0.1852, 0.1132, 0.1852, 0.1132, 0.1692, 0.1293, 0.1852, 0.1293, 0.2011, 0.1132, 0.2011, 0.1132, 0.1852, 0.08082, 0.1692, 0.08082, 0.1852, 0.06466, 0.1852, 0.06466, 0.1692, 0.09699, 0.1692, 0.09699, 0.1852, 0.08082, 0.1852, 0.08082, 0.1692, 0.09699, 0.1852, 0.09699, 0.2011, 0.08082, 0.2011, 0.08082, 0.1852, 0.1132, 0.265, 0.1132, 0.281, 0.09699, 0.281, 0.09699, 0.265, 0.1293, 0.265, 0.1293, 0.281, 0.1132, 0.281, 0.1132, 0.265, 0.1293, 0.281, 0.1293, 0.297, 0.1132, 0.297, 0.1132, 0.281, 0.1132, 0.2331, 0.1132, 0.249, 0.09699, 0.249, 0.09699, 0.2331, 0.1293, 0.2331, 0.1293, 0.249, 0.1132, 0.249, 0.1132, 0.2331, 0.1293, 0.249, 0.1293, 0.265, 0.1132, 0.265, 0.1132, 0.249, 0.08082, 0.2331, 0.08082, 0.249, 0.06466, 0.249, 0.06466, 0.2331, 0.09699, 0.2331, 0.09699, 0.249, 0.08082, 0.249, 0.08082, 0.2331, 0.09699, 0.249, 0.09699, 0.265, 0.08082, 0.265, 0.08082, 0.249, 0.7737, 0.3563, 0.7575, 0.3563, 0.7575, 0.3403, 0.7737, 0.3403, 0.7737, 0.3723, 0.7575, 0.3723, 0.7575, 0.3563, 0.7737, 0.3563, 0.7575, 0.3723, 0.7414, 0.3723, 0.7414, 0.3563, 0.7575, 0.3563, 0.806, 0.3563, 0.7899, 0.3563, 0.7899, 0.3403, 0.806, 0.3403, 0.806, 0.3723, 0.7899, 0.3723, 0.7899, 0.3563, 0.806, 0.3563, 0.7899, 0.3723, 0.7737, 0.3723, 0.7737, 0.3563, 0.7899, 0.3563, 0.806, 0.3244, 0.7899, 0.3244, 0.7899, 0.3084, 0.806, 0.3084, 0.806, 0.3403, 0.7899, 0.3403, 0.7899, 0.3244, 0.806, 0.3244, 0.7899, 0.3403, 0.7737, 0.3403, 0.7737, 0.3244, 0.7899, 0.3244, 0.7737, 0.4202, 0.7575, 0.4202, 0.7575, 0.4042, 0.7737, 0.4042, 0.7737, 0.4362, 0.7575, 0.4362, 0.7575, 0.4202, 0.7737, 0.4202, 0.7575, 0.4362, 0.7414, 0.4362, 0.7414, 0.4202, 0.7575, 0.4202, 0.806, 0.4202, 0.7899, 0.4202, 0.7899, 0.4042, 0.806, 0.4042, 0.806, 0.4362, 0.7899, 0.4362, 0.7899, 0.4202, 0.806, 0.4202, 0.7899, 0.4362, 0.7737, 0.4362, 0.7737, 0.4202, 0.7899, 0.4202, 0.806, 0.3883, 0.7899, 0.3883, 0.7899, 0.3723, 0.806, 0.3723, 0.806, 0.4042, 0.7899, 0.4042, 0.7899, 0.3883, 0.806, 0.3883, 0.7899, 0.4042, 0.7737, 0.4042, 0.7737, 0.3883, 0.7899, 0.3883, 0.709, 0.4202, 0.6929, 0.4202, 0.6929, 0.4042, 0.709, 0.4042, 0.709, 0.4362, 0.6929, 0.4362, 0.6929, 0.4202, 0.709, 0.4202, 0.6929, 0.4362, 0.6767, 0.4362, 0.6767, 0.4202, 0.6929, 0.4202, 0.7414, 0.4202, 0.7252, 0.4202, 0.7252, 0.4042, 0.7414, 0.4042, 0.7414, 0.4362, 0.7252, 0.4362, 0.7252, 0.4202, 0.7414, 0.4202, 0.7252, 0.4362, 0.709, 0.4362, 0.709, 0.4202, 0.7252, 0.4202, 0.7414, 0.3883, 0.7252, 0.3883, 0.7252, 0.3723, 0.7414, 0.3723, 0.7414, 0.4042, 0.7252, 0.4042, 0.7252, 0.3883, 0.7414, 0.3883, 0.7252, 0.4042, 0.709, 0.4042, 0.709, 0.3883, 0.7252, 0.3883, 0.04849, 0.3294, 0.04849, 0.3454, 0.03233, 0.3454, 0.03233, 0.3294, 0.06466, 0.3294, 0.06466, 0.3454, 0.04849, 0.3454, 0.04849, 0.3294, 0.06466, 0.3454, 0.06466, 0.3613, 0.04849, 0.3613, 0.04849, 0.3454, 0.04849, 0.2974, 0.04849, 0.3134, 0.03233, 0.3134, 0.03233, 0.2974, 0.06466, 0.2974, 0.06466, 0.3134, 0.04849, 0.3134, 0.04849, 0.2974, 0.06466, 0.3134, 0.06466, 0.3294, 0.04849, 0.3294, 0.04849, 0.3134, 0.01616, 0.2974, 0.01616, 0.3134, 4.239e-08, 0.3134, 4.239e-08, 0.2974, 0.03233, 0.2974, 0.03233, 0.3134, 0.01616, 0.3134, 0.01616, 0.2974, 0.03233, 0.3134, 0.03233, 0.3294, 0.01616, 0.3294, 0.01616, 0.3134, 0.1132, 0.3294, 0.1132, 0.3454, 0.09699, 0.3454, 0.09699, 0.3294, 0.1293, 0.3294, 0.1293, 0.3454, 0.1132, 0.3454, 0.1132, 0.3294, 0.1293, 0.3454, 0.1293, 0.3613, 0.1132, 0.3613, 0.1132, 0.3454, 0.1132, 0.2974, 0.1132, 0.3134, 0.09699, 0.3134, 0.09699, 0.2974, 0.1293, 0.2974, 0.1293, 0.3134, 0.1132, 0.3134, 0.1132, 0.2974, 0.1293, 0.3134, 0.1293, 0.3294, 0.1132, 0.3294, 0.1132, 0.3134, 0.08082, 0.2974, 0.08082, 0.3134, 0.06466, 0.3134, 0.06466, 0.2974, 0.09699, 0.2974, 0.09699, 0.3134, 0.08082, 0.3134, 0.08082, 0.2974, 0.09699, 0.3134, 0.09699, 0.3294, 0.08082, 0.3294, 0.08082, 0.3134, 0.1132, 0.3933, 0.1132, 0.4092, 0.09699, 0.4092, 0.09699, 0.3933, 0.1293, 0.3933, 0.1293, 0.4092, 0.1132, 0.4092, 0.1132, 0.3933, 0.1293, 0.4092, 0.1293, 0.4252, 0.1132, 0.4252, 0.1132, 0.4092, 0.1132, 0.3613, 0.1132, 0.3773, 0.09699, 0.3773, 0.09699, 0.3613, 0.1293, 0.3613, 0.1293, 0.3773, 0.1132, 0.3773, 0.1132, 0.3613, 0.1293, 0.3773, 0.1293, 0.3933, 0.1132, 0.3933, 0.1132, 0.3773, 0.08082, 0.3613, 0.08082, 0.3773, 0.06466, 0.3773, 0.06466, 0.3613, 0.09699, 0.3613, 0.09699, 0.3773, 0.08082, 0.3773, 0.08082, 0.3613, 0.09699, 0.3773, 0.09699, 0.3933, 0.08082, 0.3933, 0.08082, 0.3773, 0.8433, 0.07985, 0.8595, 0.07985, 0.8595, 0.09582, 0.8433, 0.09582, 0.8433, 0.06388, 0.8595, 0.06388, 0.8595, 0.07985, 0.8433, 0.07985, 0.8595, 0.06388, 0.8757, 0.06388, 0.8757, 0.07985, 0.8595, 0.07985, 0.811, 0.07985, 0.8272, 0.07985, 0.8272, 0.09582, 0.811, 0.09582, 0.811, 0.06388, 0.8272, 0.06388, 0.8272, 0.07985, 0.811, 0.07985, 0.8272, 0.06388, 0.8433, 0.06388, 0.8433, 0.07985, 0.8272, 0.07985, 0.811, 0.1118, 0.8272, 0.1118, 0.8272, 0.1278, 0.811, 0.1278, 0.811, 0.09582, 0.8272, 0.09582, 0.8272, 0.1118, 0.811, 0.1118, 0.8272, 0.09582, 0.8433, 0.09582, 0.8433, 0.1118, 0.8272, 0.1118, 0.8433, 0.01597, 0.8595, 0.01597, 0.8595, 0.03194, 0.8433, 0.03194, 0.8433, 0.0, 0.8595, 3.807e-09, 0.8595, 0.01597, 0.8433, 0.01597, 0.8595, 3.807e-09, 0.8757, 7.615e-09, 0.8757, 0.01597, 0.8595, 0.01597, 0.811, 0.01597, 0.8272, 0.01597, 0.8272, 0.03194, 0.811, 0.03194, 0.811, 3.807e-09, 0.8272, 7.615e-09, 0.8272, 0.01597, 0.811, 0.01597, 0.8272, 7.615e-09, 0.8433, 0.0, 0.8433, 0.01597, 0.8272, 0.01597, 0.811, 0.04791, 0.8272, 0.04791, 0.8272, 0.06388, 0.811, 0.06388, 0.811, 0.03194, 0.8272, 0.03194, 0.8272, 0.04791, 0.811, 0.04791, 0.8272, 0.03194, 0.8433, 0.03194, 0.8433, 0.04791, 0.8272, 0.04791, 0.8757, 0.01597, 0.8918, 0.01597, 0.8918, 0.03194, 0.8757, 0.03194, 0.8757, 7.615e-09, 0.8918, 1.142e-08, 0.8918, 0.01597, 0.8757, 0.01597, 0.8757, 0.04791, 0.8918, 0.04791, 0.8918, 0.06388, 0.8757, 0.06388, 0.8757, 0.03194, 0.8918, 0.03194, 0.8918, 0.04791, 0.8757, 0.04791, 0.5151, 0.7396, 0.4989, 0.7396, 0.4989, 0.7236, 0.5151, 0.7236, 0.5151, 0.7556, 0.4989, 0.7556, 0.4989, 0.7396, 0.5151, 0.7396, 0.4989, 0.7556, 0.4827, 0.7556, 0.4827, 0.7396, 0.4989, 0.7396, 0.5474, 0.7396, 0.5312, 0.7396, 0.5312, 0.7236, 0.5474, 0.7236, 0.5474, 0.7556, 0.5312, 0.7556, 0.5312, 0.7396, 0.5474, 0.7396, 0.5312, 0.7556, 0.5151, 0.7556, 0.5151, 0.7396, 0.5312, 0.7396, 0.5474, 0.7076, 0.5312, 0.7076, 0.5312, 0.6917, 0.5474, 0.6917, 0.5474, 0.7236, 0.5312, 0.7236, 0.5312, 0.7076, 0.5474, 0.7076, 0.5312, 0.7236, 0.5151, 0.7236, 0.5151, 0.7076, 0.5312, 0.7076, 0.5151, 0.8035, 0.4989, 0.8035, 0.4989, 0.7875, 0.5151, 0.7875, 0.5151, 0.8194, 0.4989, 0.8194, 0.4989, 0.8035, 0.5151, 0.8035, 0.4989, 0.8194, 0.4827, 0.8194, 0.4827, 0.8035, 0.4989, 0.8035, 0.5474, 0.8035, 0.5312, 0.8035, 0.5312, 0.7875, 0.5474, 0.7875, 0.5474, 0.8194, 0.5312, 0.8194, 0.5312, 0.8035, 0.5474, 0.8035, 0.5312, 0.8194, 0.5151, 0.8194, 0.5151, 0.8035, 0.5312, 0.8035, 0.5474, 0.7715, 0.5312, 0.7715, 0.5312, 0.7556, 0.5474, 0.7556, 0.5474, 0.7875, 0.5312, 0.7875, 0.5312, 0.7715, 0.5474, 0.7715, 0.5312, 0.7875, 0.5151, 0.7875, 0.5151, 0.7715, 0.5312, 0.7715, 0.4504, 0.8035, 0.4342, 0.8035, 0.4342, 0.7875, 0.4504, 0.7875, 0.4504, 0.8194, 0.4342, 0.8194, 0.4342, 0.8035, 0.4504, 0.8035, 0.4342, 0.8194, 0.4181, 0.8194, 0.4181, 0.8035, 0.4342, 0.8035, 0.4827, 0.8035, 0.4666, 0.8035, 0.4666, 0.7875, 0.4827, 0.7875, 0.4827, 0.8194, 0.4666, 0.8194, 0.4666, 0.8035, 0.4827, 0.8035, 0.4666, 0.8194, 0.4504, 0.8194, 0.4504, 0.8035, 0.4666, 0.8035, 0.4827, 0.7715, 0.4666, 0.7715, 0.4666, 0.7556, 0.4827, 0.7556, 0.4827, 0.7875, 0.4666, 0.7875, 0.4666, 0.7715, 0.4827, 0.7715, 0.4666, 0.7875, 0.4504, 0.7875, 0.4504, 0.7715, 0.4666, 0.7715, 0.4504, 0.7715, 0.4342, 0.7715, 0.4342, 0.7556, 0.4504, 0.7556, 0.4504, 0.7875, 0.4342, 0.7875, 0.4342, 0.7715, 0.4504, 0.7715, 0.4342, 0.7875, 0.4181, 0.7875, 0.4181, 0.7715, 0.4342, 0.7715, 0.5151, 0.7715, 0.4989, 0.7715, 0.4989, 0.7556, 0.5151, 0.7556, 0.5151, 0.7875, 0.4989, 0.7875, 0.4989, 0.7715, 0.5151, 0.7715, 0.4989, 0.7875, 0.4827, 0.7875, 0.4827, 0.7715, 0.4989, 0.7715, 0.5151, 0.7076, 0.4989, 0.7076, 0.4989, 0.6917, 0.5151, 0.6917, 0.5151, 0.7236, 0.4989, 0.7236, 0.4989, 0.7076, 0.5151, 0.7076, 0.4989, 0.7236, 0.4827, 0.7236, 0.4827, 0.7076, 0.4989, 0.7076, 0.908, 0.04791, 0.9242, 0.04791, 0.9242, 0.06388, 0.908, 0.06388, 0.8433, 0.04791, 0.8595, 0.04791, 0.8595, 0.06388, 0.8433, 0.06388, 0.8433, 0.03194, 0.8595, 0.03194, 0.8595, 0.04791, 0.8433, 0.04791, 0.8595, 0.03194, 0.8757, 0.03194, 0.8757, 0.04791, 0.8595, 0.04791, 0.8433, 0.1118, 0.8595, 0.1118, 0.8595, 0.1278, 0.8433, 0.1278, 0.8433, 0.09582, 0.8595, 0.09582, 0.8595, 0.1118, 0.8433, 0.1118, 0.8595, 0.09582, 0.8757, 0.09582, 0.8757, 0.1118, 0.8595, 0.1118, 0.08082, 0.3933, 0.08082, 0.4092, 0.06466, 0.4092, 0.06466, 0.3933, 0.09699, 0.3933, 0.09699, 0.4092, 0.08082, 0.4092, 0.08082, 0.3933, 0.09699, 0.4092, 0.09699, 0.4252, 0.08082, 0.4252, 0.08082, 0.4092, 0.08082, 0.3294, 0.08082, 0.3454, 0.06466, 0.3454, 0.06466, 0.3294, 0.09699, 0.3294, 0.09699, 0.3454, 0.08082, 0.3454, 0.08082, 0.3294, 0.09699, 0.3454, 0.09699, 0.3613, 0.08082, 0.3613, 0.08082, 0.3454, 0.01616, 0.3294, 0.01616, 0.3454, 2.312e-08, 0.3454, 3.469e-08, 0.3294, 0.03233, 0.3294, 0.03233, 0.3454, 0.01616, 0.3454, 0.01616, 0.3294, 0.03233, 0.3454, 0.03233, 0.3613, 0.01616, 0.3613, 0.01616, 0.3454, 0.709, 0.3883, 0.6929, 0.3883, 0.6929, 0.3723, 0.709, 0.3723, 0.709, 0.4042, 0.6929, 0.4042, 0.6929, 0.3883, 0.709, 0.3883, 0.6929, 0.4042, 0.6767, 0.4042, 0.6767, 0.3883, 0.6929, 0.3883, 0.7737, 0.3883, 0.7575, 0.3883, 0.7575, 0.3723, 0.7737, 0.3723, 0.7737, 0.4042, 0.7575, 0.4042, 0.7575, 0.3883, 0.7737, 0.3883, 0.7575, 0.4042, 0.7414, 0.4042, 0.7414, 0.3883, 0.7575, 0.3883, 0.7737, 0.3244, 0.7575, 0.3244, 0.7575, 0.3084, 0.7737, 0.3084, 0.7737, 0.3403, 0.7575, 0.3403, 0.7575, 0.3244, 0.7737, 0.3244, 0.7575, 0.3403, 0.7414, 0.3403, 0.7414, 0.3244, 0.7575, 0.3244, 0.08082, 0.265, 0.08082, 0.281, 0.06466, 0.281, 0.06466, 0.265, 0.09699, 0.265, 0.09699, 0.281, 0.08082, 0.281, 0.08082, 0.265, 0.09699, 0.281, 0.09699, 0.297, 0.08082, 0.297, 0.08082, 0.281, 0.08082, 0.2011, 0.08082, 0.2171, 0.06466, 0.2171, 0.06466, 0.2011, 0.09699, 0.2011, 0.09699, 0.2171, 0.08082, 0.2171, 0.08082, 0.2011, 0.09699, 0.2171, 0.09699, 0.2331, 0.08082, 0.2331, 0.08082, 0.2171, 0.01616, 0.2011, 0.01616, 0.2171, 7.708e-09, 0.2171, 7.708e-09, 0.2011, 0.03233, 0.2011, 0.03233, 0.2171, 0.01616, 0.2171, 0.01616, 0.2011, 0.7737, 0.6118, 0.7899, 0.6118, 0.7899, 0.6278, 0.7737, 0.6278, 0.7737, 0.5959, 0.7899, 0.5959, 0.7899, 0.6118, 0.7737, 0.6118, 0.7899, 0.5959, 0.806, 0.5959, 0.806, 0.6118, 0.7899, 0.6118, 0.709, 0.6278, 0.709, 0.6118, 0.7252, 0.6118, 0.7414, 0.6118, 0.7575, 0.6118, 0.7575, 0.6278, 0.7575, 0.6438, 0.7575, 0.6597, 0.7575, 0.6757, 0.7575, 0.6917, 0.709, 0.5959, 0.7252, 0.5959, 0.7252, 0.6118, 0.709, 0.6118, 0.7252, 0.5959, 0.7414, 0.5959, 0.7414, 0.6118, 0.7252, 0.6118, 0.7737, 0.6757, 0.7899, 0.6757, 0.7899, 0.6917, 0.7737, 0.6917, 0.7737, 0.6597, 0.7899, 0.6597, 0.7899, 0.6757, 0.7737, 0.6757, 0.7899, 0.6597, 0.806, 0.6597, 0.806, 0.6757, 0.7899, 0.6757, 0.709, 0.3244, 0.6929, 0.3244, 0.6929, 0.3084, 0.709, 0.3084, 0.709, 0.3403, 0.6929, 0.3403, 0.6929, 0.3244, 0.709, 0.3244, 0.6929, 0.3403, 0.6767, 0.3403, 0.6767, 0.3244, 0.6929, 0.3244, 0.01616, 0.3933, 0.01616, 0.4092, 0.0, 0.4092, 7.708e-09, 0.3933, 0.03233, 0.3933, 0.03233, 0.4092, 0.01616, 0.4092, 0.01616, 0.3933, 0.03233, 0.4092, 0.03233, 0.4252, 0.01616, 0.4252, 0.01616, 0.4092, 0.908, 0.1118, 0.9242, 0.1118, 0.9242, 0.1278, 0.908, 0.1278, 0.908, 0.09582, 0.9242, 0.09582, 0.9242, 0.1118, 0.908, 0.1118, 0.9242, 0.09582, 0.9403, 0.09582, 0.9403, 0.1118, 0.9242, 0.1118, 0.4504, 0.7076, 0.4342, 0.7076, 0.4342, 0.6917, 0.4504, 0.6917, 0.4504, 0.7236, 0.4342, 0.7236, 0.4342, 0.7076, 0.4504, 0.7076, 0.4342, 0.7236, 0.4181, 0.7236, 0.4181, 0.7076, 0.4342, 0.7076])
me_cube_003.materials.append(mat_material_004)
me_cube_003.use_remesh_preserve_volume = False
me_cube_003.use_remesh_preserve_attributes = False
me_cube_003.use_mirror_vertex_groups = False
me_cube_003.update()

# ---- objects
ob_lamp = bpy.data.objects.new('Lamp', light_lamp)
ob_camera = bpy.data.objects.new('Camera', cam_camera)
ob_cube_001 = bpy.data.objects.new('Cube.001', me_cube_003)

# ---- transforms, parenting, visibility, modifiers, constraints
ob_lamp.location = (4.076, 1.005, 5.904)
ob_lamp.rotation_euler = (0.6503, 0.05522, 1.866)
ob_lamp.lock_rotations_4d = False
ob_lamp.empty_display_type = 'ARROWS'
ob_lamp.color = (0.0, 0.0, 0.0, 0.0)
ob_lamp.lineart.crease_threshold = 0.0
ob_camera.location = (7.481, -6.508, 5.344)
ob_camera.rotation_euler = (1.109, 0.01082, 0.8149)
ob_camera.lock_rotations_4d = False
ob_camera.empty_display_type = 'ARROWS'
ob_camera.color = (0.0, 0.0, 0.0, 0.0)
ob_camera.display_type = 'WIRE'
ob_camera.lineart.crease_threshold = 0.0
ob_cube_001.location = (-1.0, 1.0, 1.0)
ob_cube_001.lock_rotations_4d = False
ob_cube_001.empty_display_type = 'ARROWS'
ob_cube_001.lineart.crease_threshold = 0.0

# ---- collection membership
col_collection_1.objects.link(ob_lamp)
col_collection_1.objects.link(ob_camera)
col_collection_1.objects.link(ob_cube_001)

# ---- scene / render settings (as saved in the file)
scene.camera = ob_camera
scene.frame_start = 1; scene.frame_end = 250; scene.frame_set(1)
scene.render.engine = 'BLENDER_EEVEE_NEXT'
scene.render.resolution_percentage = 50
scene.render.dither_intensity = 0.0
scene.cycles.use_denoising = False
scene.cycles.samples = 128
scene.cycles.sampling_pattern = 'TABULATED_SOBOL'
scene.cycles.light_sampling_threshold = 0.0
scene.cycles.use_adaptive_sampling = False
scene.cycles.use_light_tree = False
scene.cycles.blur_glossy = 0.0
scene.cycles.sample_clamp_indirect = 0.0
scene.view_settings.view_transform = 'Standard'
bpy.context.view_layer.update()
